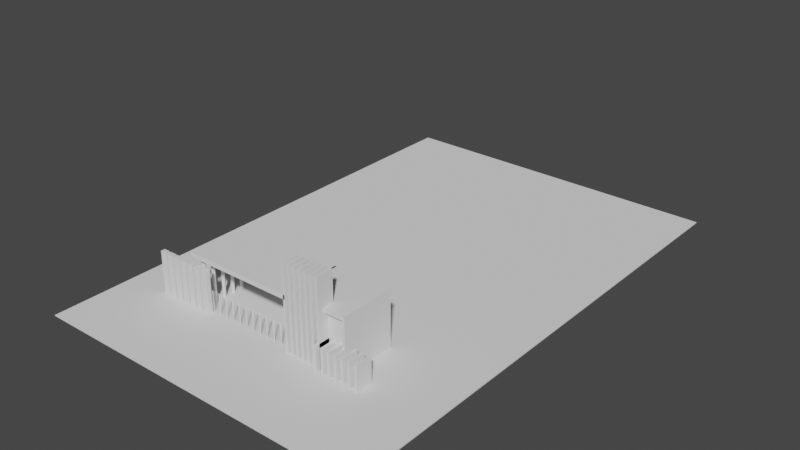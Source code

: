 # Source: 3DModelGapura.blend  (saved by Blender 2.93.21; exported with 4.5.12 LTS)
import bpy
from mathutils import Matrix  # noqa: F401  (used for matrix-valued properties, if any)

bpy.ops.wm.read_factory_settings(use_empty=True)
scene = bpy.context.scene
scene.name = 'Scene'

# ---- collections
col_collection = bpy.data.collections.new('Collection'); scene.collection.children.link(col_collection)

# ---- world
world_world = bpy.data.worlds.new('World'); scene.world = world_world
world_world.use_nodes = True; world_world.node_tree.nodes.clear()
_N = world_world.node_tree.nodes; _L = world_world.node_tree.links
n0 = _N.new('ShaderNodeOutputWorld'); n0.name = 'World Output'; n0.location = (300, 300)
n1 = _N.new('ShaderNodeBackground'); n1.name = 'Background'; n1.location = (10, 300)
n1.inputs[0].default_value = (0.05088, 0.05088, 0.05088, 1.0)
_L.new(n1.outputs[0], n0.inputs[0])
n0.is_active_output = True
world_world.color = (0.05088, 0.05088, 0.05088)
world_world.use_sun_shadow = False
world_world.sun_shadow_jitter_overblur = 0.0

# ---- meshes
me_plane_097 = bpy.data.meshes.new('plane.097')
me_plane_097.from_pydata([(0.0, 0.0, 0.0), (400.0, 0.0, 0.0), (400.0, 600.0, 0.0), (0.0, 600.0, 0.0), (0.0, 0.0, 1.0), (400.0, 0.0, 1.0), (400.0, 600.0, 1.0), (0.0, 600.0, 1.0)], [], [(0, 1, 2, 3), (4, 5, 6, 7), (0, 3, 7, 4), (1, 2, 6, 5), (0, 1, 5, 4), (2, 3, 7, 6)])
me_plane_097.use_remesh_fix_poles = True
me_plane_097.use_remesh_preserve_attributes = False
me_plane_097.update()
me_tiangsquarekiri_667 = bpy.data.meshes.new('tiangSquareKiri.667')
me_tiangsquarekiri_667.from_pydata([(0.0, 0.0, 0.0), (8.0, 0.0, 0.0), (8.0, 5.0, 0.0), (0.0, 5.0, 0.0), (0.0, 0.0, 50.0), (8.0, 0.0, 50.0), (8.0, 5.0, 50.0), (0.0, 5.0, 50.0), (10.0, 0.0, 0.0), (18.0, 0.0, 0.0), (18.0, 5.0, 0.0), (10.0, 5.0, 0.0), (10.0, 0.0, 50.0), (18.0, 0.0, 50.0), (18.0, 5.0, 50.0), (10.0, 5.0, 50.0), (20.0, 0.0, 0.0), (28.0, 0.0, 0.0), (28.0, 5.0, 0.0), (20.0, 5.0, 0.0), (20.0, 0.0, 50.0), (28.0, 0.0, 50.0), (28.0, 5.0, 50.0), (20.0, 5.0, 50.0), (30.0, 0.0, 0.0), (38.0, 0.0, 0.0), (38.0, 5.0, 0.0), (30.0, 5.0, 0.0), (30.0, 0.0, 50.0), (38.0, 0.0, 50.0), (38.0, 5.0, 50.0), (30.0, 5.0, 50.0), (40.0, 0.0, 0.0), (48.0, 0.0, 0.0), (48.0, 5.0, 0.0), (40.0, 5.0, 0.0), (40.0, 0.0, 50.0), (48.0, 0.0, 50.0), (48.0, 5.0, 50.0), (40.0, 5.0, 50.0), (50.0, 0.0, 0.0), (58.0, 0.0, 0.0), (58.0, 5.0, 0.0), (50.0, 5.0, 0.0), (50.0, 0.0, 50.0), (58.0, 0.0, 50.0), (58.0, 5.0, 50.0), (50.0, 5.0, 50.0), (60.0, 0.0, 0.0), (68.0, 0.0, 0.0), (68.0, 5.0, 0.0), (60.0, 5.0, 0.0), (60.0, 0.0, 50.0), (68.0, 0.0, 50.0), (68.0, 5.0, 50.0), (60.0, 5.0, 50.0)], [], [(0, 1, 2, 3), (4, 5, 6, 7), (0, 3, 7, 4), (1, 2, 6, 5), (0, 1, 5, 4), (2, 3, 7, 6), (8, 9, 10, 11), (12, 13, 14, 15), (8, 11, 15, 12), (9, 10, 14, 13), (8, 9, 13, 12), (10, 11, 15, 14), (16, 17, 18, 19), (20, 21, 22, 23), (16, 19, 23, 20), (17, 18, 22, 21), (16, 17, 21, 20), (18, 19, 23, 22), (24, 25, 26, 27), (28, 29, 30, 31), (24, 27, 31, 28), (25, 26, 30, 29), (24, 25, 29, 28), (26, 27, 31, 30), (32, 33, 34, 35), (36, 37, 38, 39), (32, 35, 39, 36), (33, 34, 38, 37), (32, 33, 37, 36), (34, 35, 39, 38), (40, 41, 42, 43), (44, 45, 46, 47), (40, 43, 47, 44), (41, 42, 46, 45), (40, 41, 45, 44), (42, 43, 47, 46), (48, 49, 50, 51), (52, 53, 54, 55), (48, 51, 55, 52), (49, 50, 54, 53), (48, 49, 53, 52), (50, 51, 55, 54)])
me_tiangsquarekiri_667.use_remesh_fix_poles = True
me_tiangsquarekiri_667.use_remesh_preserve_attributes = False
me_tiangsquarekiri_667.update()
me_tiangcylinder_476 = bpy.data.meshes.new('tiangCylinder.476')
me_tiangcylinder_476.from_pydata([(2.0, 0.0, 0.0), (1.99, 0.196, 0.0), (1.962, 0.3902, 0.0), (1.914, 0.5806, 0.0), (1.848, 0.7654, 0.0), (1.764, 0.9428, 0.0), (1.663, 1.111, 0.0), (1.546, 1.269, 0.0), (1.414, 1.414, 0.0), (1.269, 1.546, 0.0), (1.111, 1.663, 0.0), (0.9428, 1.764, 0.0), (0.7654, 1.848, 0.0), (0.5806, 1.914, 0.0), (0.3902, 1.962, 0.0), (0.196, 1.99, 0.0), (1.225e-16, 2.0, 0.0), (-0.196, 1.99, 0.0), (-0.3902, 1.962, 0.0), (-0.5806, 1.914, 0.0), (-0.7654, 1.848, 0.0), (-0.9428, 1.764, 0.0), (-1.111, 1.663, 0.0), (-1.269, 1.546, 0.0), (-1.414, 1.414, 0.0), (-1.546, 1.269, 0.0), (-1.663, 1.111, 0.0), (-1.764, 0.9428, 0.0), (-1.848, 0.7654, 0.0), (-1.914, 0.5806, 0.0), (-1.962, 0.3902, 0.0), (-1.99, 0.196, 0.0), (-2.0, 2.449e-16, 0.0), (-1.99, -0.196, 0.0), (-1.962, -0.3902, 0.0), (-1.914, -0.5806, 0.0), (-1.848, -0.7654, 0.0), (-1.764, -0.9428, 0.0), (-1.663, -1.111, 0.0), (-1.546, -1.269, 0.0), (-1.414, -1.414, 0.0), (-1.269, -1.546, 0.0), (-1.111, -1.663, 0.0), (-0.9428, -1.764, 0.0), (-0.7654, -1.848, 0.0), (-0.5806, -1.914, 0.0), (-0.3902, -1.962, 0.0), (-0.196, -1.99, 0.0), (-3.674e-16, -2.0, 0.0), (0.196, -1.99, 0.0), (0.3902, -1.962, 0.0), (0.5806, -1.914, 0.0), (0.7654, -1.848, 0.0), (0.9428, -1.764, 0.0), (1.111, -1.663, 0.0), (1.269, -1.546, 0.0), (1.414, -1.414, 0.0), (1.546, -1.269, 0.0), (1.663, -1.111, 0.0), (1.764, -0.9428, 0.0), (1.848, -0.7654, 0.0), (1.914, -0.5806, 0.0), (1.962, -0.3902, 0.0), (1.99, -0.196, 0.0), (2.0, 0.0, 60.0), (1.99, 0.196, 60.0), (1.962, 0.3902, 60.0), (1.914, 0.5806, 60.0), (1.848, 0.7654, 60.0), (1.764, 0.9428, 60.0), (1.663, 1.111, 60.0), (1.546, 1.269, 60.0), (1.414, 1.414, 60.0), (1.269, 1.546, 60.0), (1.111, 1.663, 60.0), (0.9428, 1.764, 60.0), (0.7654, 1.848, 60.0), (0.5806, 1.914, 60.0), (0.3902, 1.962, 60.0), (0.196, 1.99, 60.0), (1.225e-16, 2.0, 60.0), (-0.196, 1.99, 60.0), (-0.3902, 1.962, 60.0), (-0.5806, 1.914, 60.0), (-0.7654, 1.848, 60.0), (-0.9428, 1.764, 60.0), (-1.111, 1.663, 60.0), (-1.269, 1.546, 60.0), (-1.414, 1.414, 60.0), (-1.546, 1.269, 60.0), (-1.663, 1.111, 60.0), (-1.764, 0.9428, 60.0), (-1.848, 0.7654, 60.0), (-1.914, 0.5806, 60.0), (-1.962, 0.3902, 60.0), (-1.99, 0.196, 60.0), (-2.0, 2.449e-16, 60.0), (-1.99, -0.196, 60.0), (-1.962, -0.3902, 60.0), (-1.914, -0.5806, 60.0), (-1.848, -0.7654, 60.0), (-1.764, -0.9428, 60.0), (-1.663, -1.111, 60.0), (-1.546, -1.269, 60.0), (-1.414, -1.414, 60.0), (-1.269, -1.546, 60.0), (-1.111, -1.663, 60.0), (-0.9428, -1.764, 60.0), (-0.7654, -1.848, 60.0), (-0.5806, -1.914, 60.0), (-0.3902, -1.962, 60.0), (-0.196, -1.99, 60.0), (-3.674e-16, -2.0, 60.0), (0.196, -1.99, 60.0), (0.3902, -1.962, 60.0), (0.5806, -1.914, 60.0), (0.7654, -1.848, 60.0), (0.9428, -1.764, 60.0), (1.111, -1.663, 60.0), (1.269, -1.546, 60.0), (1.414, -1.414, 60.0), (1.546, -1.269, 60.0), (1.663, -1.111, 60.0), (1.764, -0.9428, 60.0), (1.848, -0.7654, 60.0), (1.914, -0.5806, 60.0), (1.962, -0.3902, 60.0), (1.99, -0.196, 60.0), (2.0, 12.0, 0.0), (1.99, 12.2, 0.0), (1.962, 12.39, 0.0), (1.914, 12.58, 0.0), (1.848, 12.77, 0.0), (1.764, 12.94, 0.0), (1.663, 13.11, 0.0), (1.546, 13.27, 0.0), (1.414, 13.41, 0.0), (1.269, 13.55, 0.0), (1.111, 13.66, 0.0), (0.9428, 13.76, 0.0), (0.7654, 13.85, 0.0), (0.5806, 13.91, 0.0), (0.3902, 13.96, 0.0), (0.196, 13.99, 0.0), (1.225e-16, 14.0, 0.0), (-0.196, 13.99, 0.0), (-0.3902, 13.96, 0.0), (-0.5806, 13.91, 0.0), (-0.7654, 13.85, 0.0), (-0.9428, 13.76, 0.0), (-1.111, 13.66, 0.0), (-1.269, 13.55, 0.0), (-1.414, 13.41, 0.0), (-1.546, 13.27, 0.0), (-1.663, 13.11, 0.0), (-1.764, 12.94, 0.0), (-1.848, 12.77, 0.0), (-1.914, 12.58, 0.0), (-1.962, 12.39, 0.0), (-1.99, 12.2, 0.0), (-2.0, 12.0, 0.0), (-1.99, 11.8, 0.0), (-1.962, 11.61, 0.0), (-1.914, 11.42, 0.0), (-1.848, 11.23, 0.0), (-1.764, 11.06, 0.0), (-1.663, 10.89, 0.0), (-1.546, 10.73, 0.0), (-1.414, 10.59, 0.0), (-1.269, 10.45, 0.0), (-1.111, 10.34, 0.0), (-0.9428, 10.24, 0.0), (-0.7654, 10.15, 0.0), (-0.5806, 10.09, 0.0), (-0.3902, 10.04, 0.0), (-0.196, 10.01, 0.0), (-3.674e-16, 10.0, 0.0), (0.196, 10.01, 0.0), (0.3902, 10.04, 0.0), (0.5806, 10.09, 0.0), (0.7654, 10.15, 0.0), (0.9428, 10.24, 0.0), (1.111, 10.34, 0.0), (1.269, 10.45, 0.0), (1.414, 10.59, 0.0), (1.546, 10.73, 0.0), (1.663, 10.89, 0.0), (1.764, 11.06, 0.0), (1.848, 11.23, 0.0), (1.914, 11.42, 0.0), (1.962, 11.61, 0.0), (1.99, 11.8, 0.0), (2.0, 12.0, 60.0), (1.99, 12.2, 60.0), (1.962, 12.39, 60.0), (1.914, 12.58, 60.0), (1.848, 12.77, 60.0), (1.764, 12.94, 60.0), (1.663, 13.11, 60.0), (1.546, 13.27, 60.0), (1.414, 13.41, 60.0), (1.269, 13.55, 60.0), (1.111, 13.66, 60.0), (0.9428, 13.76, 60.0), (0.7654, 13.85, 60.0), (0.5806, 13.91, 60.0), (0.3902, 13.96, 60.0), (0.196, 13.99, 60.0), (1.225e-16, 14.0, 60.0), (-0.196, 13.99, 60.0), (-0.3902, 13.96, 60.0), (-0.5806, 13.91, 60.0), (-0.7654, 13.85, 60.0), (-0.9428, 13.76, 60.0), (-1.111, 13.66, 60.0), (-1.269, 13.55, 60.0), (-1.414, 13.41, 60.0), (-1.546, 13.27, 60.0), (-1.663, 13.11, 60.0), (-1.764, 12.94, 60.0), (-1.848, 12.77, 60.0), (-1.914, 12.58, 60.0), (-1.962, 12.39, 60.0), (-1.99, 12.2, 60.0), (-2.0, 12.0, 60.0), (-1.99, 11.8, 60.0), (-1.962, 11.61, 60.0), (-1.914, 11.42, 60.0), (-1.848, 11.23, 60.0), (-1.764, 11.06, 60.0), (-1.663, 10.89, 60.0), (-1.546, 10.73, 60.0), (-1.414, 10.59, 60.0), (-1.269, 10.45, 60.0), (-1.111, 10.34, 60.0), (-0.9428, 10.24, 60.0), (-0.7654, 10.15, 60.0), (-0.5806, 10.09, 60.0), (-0.3902, 10.04, 60.0), (-0.196, 10.01, 60.0), (-3.674e-16, 10.0, 60.0), (0.196, 10.01, 60.0), (0.3902, 10.04, 60.0), (0.5806, 10.09, 60.0), (0.7654, 10.15, 60.0), (0.9428, 10.24, 60.0), (1.111, 10.34, 60.0), (1.269, 10.45, 60.0), (1.414, 10.59, 60.0), (1.546, 10.73, 60.0), (1.663, 10.89, 60.0), (1.764, 11.06, 60.0), (1.848, 11.23, 60.0), (1.914, 11.42, 60.0), (1.962, 11.61, 60.0), (1.99, 11.8, 60.0), (2.0, 24.0, 0.0), (1.99, 24.2, 0.0), (1.962, 24.39, 0.0), (1.914, 24.58, 0.0), (1.848, 24.77, 0.0), (1.764, 24.94, 0.0), (1.663, 25.11, 0.0), (1.546, 25.27, 0.0), (1.414, 25.41, 0.0), (1.269, 25.55, 0.0), (1.111, 25.66, 0.0), (0.9428, 25.76, 0.0), (0.7654, 25.85, 0.0), (0.5806, 25.91, 0.0), (0.3902, 25.96, 0.0), (0.196, 25.99, 0.0), (1.225e-16, 26.0, 0.0), (-0.196, 25.99, 0.0), (-0.3902, 25.96, 0.0), (-0.5806, 25.91, 0.0), (-0.7654, 25.85, 0.0), (-0.9428, 25.76, 0.0), (-1.111, 25.66, 0.0), (-1.269, 25.55, 0.0), (-1.414, 25.41, 0.0), (-1.546, 25.27, 0.0), (-1.663, 25.11, 0.0), (-1.764, 24.94, 0.0), (-1.848, 24.77, 0.0), (-1.914, 24.58, 0.0), (-1.962, 24.39, 0.0), (-1.99, 24.2, 0.0), (-2.0, 24.0, 0.0), (-1.99, 23.8, 0.0), (-1.962, 23.61, 0.0), (-1.914, 23.42, 0.0), (-1.848, 23.23, 0.0), (-1.764, 23.06, 0.0), (-1.663, 22.89, 0.0), (-1.546, 22.73, 0.0), (-1.414, 22.59, 0.0), (-1.269, 22.45, 0.0), (-1.111, 22.34, 0.0), (-0.9428, 22.24, 0.0), (-0.7654, 22.15, 0.0), (-0.5806, 22.09, 0.0), (-0.3902, 22.04, 0.0), (-0.196, 22.01, 0.0), (-3.674e-16, 22.0, 0.0), (0.196, 22.01, 0.0), (0.3902, 22.04, 0.0), (0.5806, 22.09, 0.0), (0.7654, 22.15, 0.0), (0.9428, 22.24, 0.0), (1.111, 22.34, 0.0), (1.269, 22.45, 0.0), (1.414, 22.59, 0.0), (1.546, 22.73, 0.0), (1.663, 22.89, 0.0), (1.764, 23.06, 0.0), (1.848, 23.23, 0.0), (1.914, 23.42, 0.0), (1.962, 23.61, 0.0), (1.99, 23.8, 0.0), (2.0, 24.0, 60.0), (1.99, 24.2, 60.0), (1.962, 24.39, 60.0), (1.914, 24.58, 60.0), (1.848, 24.77, 60.0), (1.764, 24.94, 60.0), (1.663, 25.11, 60.0), (1.546, 25.27, 60.0), (1.414, 25.41, 60.0), (1.269, 25.55, 60.0), (1.111, 25.66, 60.0), (0.9428, 25.76, 60.0), (0.7654, 25.85, 60.0), (0.5806, 25.91, 60.0), (0.3902, 25.96, 60.0), (0.196, 25.99, 60.0), (1.225e-16, 26.0, 60.0), (-0.196, 25.99, 60.0), (-0.3902, 25.96, 60.0), (-0.5806, 25.91, 60.0), (-0.7654, 25.85, 60.0), (-0.9428, 25.76, 60.0), (-1.111, 25.66, 60.0), (-1.269, 25.55, 60.0), (-1.414, 25.41, 60.0), (-1.546, 25.27, 60.0), (-1.663, 25.11, 60.0), (-1.764, 24.94, 60.0), (-1.848, 24.77, 60.0), (-1.914, 24.58, 60.0), (-1.962, 24.39, 60.0), (-1.99, 24.2, 60.0), (-2.0, 24.0, 60.0), (-1.99, 23.8, 60.0), (-1.962, 23.61, 60.0), (-1.914, 23.42, 60.0), (-1.848, 23.23, 60.0), (-1.764, 23.06, 60.0), (-1.663, 22.89, 60.0), (-1.546, 22.73, 60.0), (-1.414, 22.59, 60.0), (-1.269, 22.45, 60.0), (-1.111, 22.34, 60.0), (-0.9428, 22.24, 60.0), (-0.7654, 22.15, 60.0), (-0.5806, 22.09, 60.0), (-0.3902, 22.04, 60.0), (-0.196, 22.01, 60.0), (-3.674e-16, 22.0, 60.0), (0.196, 22.01, 60.0), (0.3902, 22.04, 60.0), (0.5806, 22.09, 60.0), (0.7654, 22.15, 60.0), (0.9428, 22.24, 60.0), (1.111, 22.34, 60.0), (1.269, 22.45, 60.0), (1.414, 22.59, 60.0), (1.546, 22.73, 60.0), (1.663, 22.89, 60.0), (1.764, 23.06, 60.0), (1.848, 23.23, 60.0), (1.914, 23.42, 60.0), (1.962, 23.61, 60.0), (1.99, 23.8, 60.0), (2.0, 36.0, 0.0), (1.99, 36.2, 0.0), (1.962, 36.39, 0.0), (1.914, 36.58, 0.0), (1.848, 36.77, 0.0), (1.764, 36.94, 0.0), (1.663, 37.11, 0.0), (1.546, 37.27, 0.0), (1.414, 37.41, 0.0), (1.269, 37.55, 0.0), (1.111, 37.66, 0.0), (0.9428, 37.76, 0.0), (0.7654, 37.85, 0.0), (0.5806, 37.91, 0.0), (0.3902, 37.96, 0.0), (0.196, 37.99, 0.0), (1.225e-16, 38.0, 0.0), (-0.196, 37.99, 0.0), (-0.3902, 37.96, 0.0), (-0.5806, 37.91, 0.0), (-0.7654, 37.85, 0.0), (-0.9428, 37.76, 0.0), (-1.111, 37.66, 0.0), (-1.269, 37.55, 0.0), (-1.414, 37.41, 0.0), (-1.546, 37.27, 0.0), (-1.663, 37.11, 0.0), (-1.764, 36.94, 0.0), (-1.848, 36.77, 0.0), (-1.914, 36.58, 0.0), (-1.962, 36.39, 0.0), (-1.99, 36.2, 0.0), (-2.0, 36.0, 0.0), (-1.99, 35.8, 0.0), (-1.962, 35.61, 0.0), (-1.914, 35.42, 0.0), (-1.848, 35.23, 0.0), (-1.764, 35.06, 0.0), (-1.663, 34.89, 0.0), (-1.546, 34.73, 0.0), (-1.414, 34.59, 0.0), (-1.269, 34.45, 0.0), (-1.111, 34.34, 0.0), (-0.9428, 34.24, 0.0), (-0.7654, 34.15, 0.0), (-0.5806, 34.09, 0.0), (-0.3902, 34.04, 0.0), (-0.196, 34.01, 0.0), (-3.674e-16, 34.0, 0.0), (0.196, 34.01, 0.0), (0.3902, 34.04, 0.0), (0.5806, 34.09, 0.0), (0.7654, 34.15, 0.0), (0.9428, 34.24, 0.0), (1.111, 34.34, 0.0), (1.269, 34.45, 0.0), (1.414, 34.59, 0.0), (1.546, 34.73, 0.0), (1.663, 34.89, 0.0), (1.764, 35.06, 0.0), (1.848, 35.23, 0.0), (1.914, 35.42, 0.0), (1.962, 35.61, 0.0), (1.99, 35.8, 0.0), (2.0, 36.0, 60.0), (1.99, 36.2, 60.0), (1.962, 36.39, 60.0), (1.914, 36.58, 60.0), (1.848, 36.77, 60.0), (1.764, 36.94, 60.0), (1.663, 37.11, 60.0), (1.546, 37.27, 60.0), (1.414, 37.41, 60.0), (1.269, 37.55, 60.0), (1.111, 37.66, 60.0), (0.9428, 37.76, 60.0), (0.7654, 37.85, 60.0), (0.5806, 37.91, 60.0), (0.3902, 37.96, 60.0), (0.196, 37.99, 60.0), (1.225e-16, 38.0, 60.0), (-0.196, 37.99, 60.0), (-0.3902, 37.96, 60.0), (-0.5806, 37.91, 60.0), (-0.7654, 37.85, 60.0), (-0.9428, 37.76, 60.0), (-1.111, 37.66, 60.0), (-1.269, 37.55, 60.0), (-1.414, 37.41, 60.0), (-1.546, 37.27, 60.0), (-1.663, 37.11, 60.0), (-1.764, 36.94, 60.0), (-1.848, 36.77, 60.0), (-1.914, 36.58, 60.0), (-1.962, 36.39, 60.0), (-1.99, 36.2, 60.0), (-2.0, 36.0, 60.0), (-1.99, 35.8, 60.0), (-1.962, 35.61, 60.0), (-1.914, 35.42, 60.0), (-1.848, 35.23, 60.0), (-1.764, 35.06, 60.0), (-1.663, 34.89, 60.0), (-1.546, 34.73, 60.0), (-1.414, 34.59, 60.0), (-1.269, 34.45, 60.0), (-1.111, 34.34, 60.0), (-0.9428, 34.24, 60.0), (-0.7654, 34.15, 60.0), (-0.5806, 34.09, 60.0), (-0.3902, 34.04, 60.0), (-0.196, 34.01, 60.0), (-3.674e-16, 34.0, 60.0), (0.196, 34.01, 60.0), (0.3902, 34.04, 60.0), (0.5806, 34.09, 60.0), (0.7654, 34.15, 60.0), (0.9428, 34.24, 60.0), (1.111, 34.34, 60.0), (1.269, 34.45, 60.0), (1.414, 34.59, 60.0), (1.546, 34.73, 60.0), (1.663, 34.89, 60.0), (1.764, 35.06, 60.0), (1.848, 35.23, 60.0), (1.914, 35.42, 60.0), (1.962, 35.61, 60.0), (1.99, 35.8, 60.0), (2.0, 48.0, 0.0), (1.99, 48.2, 0.0), (1.962, 48.39, 0.0), (1.914, 48.58, 0.0), (1.848, 48.77, 0.0), (1.764, 48.94, 0.0), (1.663, 49.11, 0.0), (1.546, 49.27, 0.0), (1.414, 49.41, 0.0), (1.269, 49.55, 0.0), (1.111, 49.66, 0.0), (0.9428, 49.76, 0.0), (0.7654, 49.85, 0.0), (0.5806, 49.91, 0.0), (0.3902, 49.96, 0.0), (0.196, 49.99, 0.0), (1.225e-16, 50.0, 0.0), (-0.196, 49.99, 0.0), (-0.3902, 49.96, 0.0), (-0.5806, 49.91, 0.0), (-0.7654, 49.85, 0.0), (-0.9428, 49.76, 0.0), (-1.111, 49.66, 0.0), (-1.269, 49.55, 0.0), (-1.414, 49.41, 0.0), (-1.546, 49.27, 0.0), (-1.663, 49.11, 0.0), (-1.764, 48.94, 0.0), (-1.848, 48.77, 0.0), (-1.914, 48.58, 0.0), (-1.962, 48.39, 0.0), (-1.99, 48.2, 0.0), (-2.0, 48.0, 0.0), (-1.99, 47.8, 0.0), (-1.962, 47.61, 0.0), (-1.914, 47.42, 0.0), (-1.848, 47.23, 0.0), (-1.764, 47.06, 0.0), (-1.663, 46.89, 0.0), (-1.546, 46.73, 0.0), (-1.414, 46.59, 0.0), (-1.269, 46.45, 0.0), (-1.111, 46.34, 0.0), (-0.9428, 46.24, 0.0), (-0.7654, 46.15, 0.0), (-0.5806, 46.09, 0.0), (-0.3902, 46.04, 0.0), (-0.196, 46.01, 0.0), (-3.674e-16, 46.0, 0.0), (0.196, 46.01, 0.0), (0.3902, 46.04, 0.0), (0.5806, 46.09, 0.0), (0.7654, 46.15, 0.0), (0.9428, 46.24, 0.0), (1.111, 46.34, 0.0), (1.269, 46.45, 0.0), (1.414, 46.59, 0.0), (1.546, 46.73, 0.0), (1.663, 46.89, 0.0), (1.764, 47.06, 0.0), (1.848, 47.23, 0.0), (1.914, 47.42, 0.0), (1.962, 47.61, 0.0), (1.99, 47.8, 0.0), (2.0, 48.0, 60.0), (1.99, 48.2, 60.0), (1.962, 48.39, 60.0), (1.914, 48.58, 60.0), (1.848, 48.77, 60.0), (1.764, 48.94, 60.0), (1.663, 49.11, 60.0), (1.546, 49.27, 60.0), (1.414, 49.41, 60.0), (1.269, 49.55, 60.0), (1.111, 49.66, 60.0), (0.9428, 49.76, 60.0), (0.7654, 49.85, 60.0), (0.5806, 49.91, 60.0), (0.3902, 49.96, 60.0), (0.196, 49.99, 60.0), (1.225e-16, 50.0, 60.0), (-0.196, 49.99, 60.0), (-0.3902, 49.96, 60.0), (-0.5806, 49.91, 60.0), (-0.7654, 49.85, 60.0), (-0.9428, 49.76, 60.0), (-1.111, 49.66, 60.0), (-1.269, 49.55, 60.0), (-1.414, 49.41, 60.0), (-1.546, 49.27, 60.0), (-1.663, 49.11, 60.0), (-1.764, 48.94, 60.0), (-1.848, 48.77, 60.0), (-1.914, 48.58, 60.0), (-1.962, 48.39, 60.0), (-1.99, 48.2, 60.0), (-2.0, 48.0, 60.0), (-1.99, 47.8, 60.0), (-1.962, 47.61, 60.0), (-1.914, 47.42, 60.0), (-1.848, 47.23, 60.0), (-1.764, 47.06, 60.0), (-1.663, 46.89, 60.0), (-1.546, 46.73, 60.0), (-1.414, 46.59, 60.0), (-1.269, 46.45, 60.0), (-1.111, 46.34, 60.0), (-0.9428, 46.24, 60.0), (-0.7654, 46.15, 60.0), (-0.5806, 46.09, 60.0), (-0.3902, 46.04, 60.0), (-0.196, 46.01, 60.0), (-3.674e-16, 46.0, 60.0), (0.196, 46.01, 60.0), (0.3902, 46.04, 60.0), (0.5806, 46.09, 60.0), (0.7654, 46.15, 60.0), (0.9428, 46.24, 60.0), (1.111, 46.34, 60.0), (1.269, 46.45, 60.0), (1.414, 46.59, 60.0), (1.546, 46.73, 60.0), (1.663, 46.89, 60.0), (1.764, 47.06, 60.0), (1.848, 47.23, 60.0), (1.914, 47.42, 60.0), (1.962, 47.61, 60.0), (1.99, 47.8, 60.0)], [], [(0, 1, 64), (64, 65, 1), (1, 2, 65), (65, 66, 2), (2, 3, 66), (66, 67, 3), (3, 4, 67), (67, 68, 4), (4, 5, 68), (68, 69, 5), (5, 6, 69), (69, 70, 6), (6, 7, 70), (70, 71, 7), (7, 8, 71), (71, 72, 8), (8, 9, 72), (72, 73, 9), (9, 10, 73), (73, 74, 10), (10, 11, 74), (74, 75, 11), (11, 12, 75), (75, 76, 12), (12, 13, 76), (76, 77, 13), (13, 14, 77), (77, 78, 14), (14, 15, 78), (78, 79, 15), (15, 16, 79), (79, 80, 16), (16, 17, 80), (80, 81, 17), (17, 18, 81), (81, 82, 18), (18, 19, 82), (82, 83, 19), (19, 20, 83), (83, 84, 20), (20, 21, 84), (84, 85, 21), (21, 22, 85), (85, 86, 22), (22, 23, 86), (86, 87, 23), (23, 24, 87), (87, 88, 24), (24, 25, 88), (88, 89, 25), (25, 26, 89), (89, 90, 26), (26, 27, 90), (90, 91, 27), (27, 28, 91), (91, 92, 28), (28, 29, 92), (92, 93, 29), (29, 30, 93), (93, 94, 30), (30, 31, 94), (94, 95, 31), (31, 32, 95), (95, 96, 32), (32, 33, 96), (96, 97, 33), (33, 34, 97), (97, 98, 34), (34, 35, 98), (98, 99, 35), (35, 36, 99), (99, 100, 36), (36, 37, 100), (100, 101, 37), (37, 38, 101), (101, 102, 38), (38, 39, 102), (102, 103, 39), (39, 40, 103), (103, 104, 40), (40, 41, 104), (104, 105, 41), (41, 42, 105), (105, 106, 42), (42, 43, 106), (106, 107, 43), (43, 44, 107), (107, 108, 44), (44, 45, 108), (108, 109, 45), (45, 46, 109), (109, 110, 46), (46, 47, 110), (110, 111, 47), (47, 48, 111), (111, 112, 48), (48, 49, 112), (112, 113, 49), (49, 50, 113), (113, 114, 50), (50, 51, 114), (114, 115, 51), (51, 52, 115), (115, 116, 52), (52, 53, 116), (116, 117, 53), (53, 54, 117), (117, 118, 54), (54, 55, 118), (118, 119, 55), (55, 56, 119), (119, 120, 56), (56, 57, 120), (120, 121, 57), (57, 58, 121), (121, 122, 58), (58, 59, 122), (122, 123, 59), (59, 60, 123), (123, 124, 60), (60, 61, 124), (124, 125, 61), (61, 62, 125), (125, 126, 62), (62, 63, 126), (126, 127, 63), (63, 0, 127), (127, 64, 0), (0, 1, 2, 3, 4, 5, 6, 7, 8, 9, 10, 11, 12, 13, 14, 15, 16, 17, 18, 19, 20, 21, 22, 23, 24, 25, 26, 27, 28, 29, 30, 31, 32, 33, 34, 35, 36, 37, 38, 39, 40, 41, 42, 43, 44, 45, 46, 47, 48, 49, 50, 51, 52, 53, 54, 55, 56, 57, 58, 59, 60, 61, 62, 63), (64, 65, 66, 67, 68, 69, 70, 71, 72, 73, 74, 75, 76, 77, 78, 79, 80, 81, 82, 83, 84, 85, 86, 87, 88, 89, 90, 91, 92, 93, 94, 95, 96, 97, 98, 99, 100, 101, 102, 103, 104, 105, 106, 107, 108, 109, 110, 111, 112, 113, 114, 115, 116, 117, 118, 119, 120, 121, 122, 123, 124, 125, 126, 127), (128, 129, 192), (192, 193, 129), (129, 130, 193), (193, 194, 130), (130, 131, 194), (194, 195, 131), (131, 132, 195), (195, 196, 132), (132, 133, 196), (196, 197, 133), (133, 134, 197), (197, 198, 134), (134, 135, 198), (198, 199, 135), (135, 136, 199), (199, 200, 136), (136, 137, 200), (200, 201, 137), (137, 138, 201), (201, 202, 138), (138, 139, 202), (202, 203, 139), (139, 140, 203), (203, 204, 140), (140, 141, 204), (204, 205, 141), (141, 142, 205), (205, 206, 142), (142, 143, 206), (206, 207, 143), (143, 144, 207), (207, 208, 144), (144, 145, 208), (208, 209, 145), (145, 146, 209), (209, 210, 146), (146, 147, 210), (210, 211, 147), (147, 148, 211), (211, 212, 148), (148, 149, 212), (212, 213, 149), (149, 150, 213), (213, 214, 150), (150, 151, 214), (214, 215, 151), (151, 152, 215), (215, 216, 152), (152, 153, 216), (216, 217, 153), (153, 154, 217), (217, 218, 154), (154, 155, 218), (218, 219, 155), (155, 156, 219), (219, 220, 156), (156, 157, 220), (220, 221, 157), (157, 158, 221), (221, 222, 158), (158, 159, 222), (222, 223, 159), (159, 160, 223), (223, 224, 160), (160, 161, 224), (224, 225, 161), (161, 162, 225), (225, 226, 162), (162, 163, 226), (226, 227, 163), (163, 164, 227), (227, 228, 164), (164, 165, 228), (228, 229, 165), (165, 166, 229), (229, 230, 166), (166, 167, 230), (230, 231, 167), (167, 168, 231), (231, 232, 168), (168, 169, 232), (232, 233, 169), (169, 170, 233), (233, 234, 170), (170, 171, 234), (234, 235, 171), (171, 172, 235), (235, 236, 172), (172, 173, 236), (236, 237, 173), (173, 174, 237), (237, 238, 174), (174, 175, 238), (238, 239, 175), (175, 176, 239), (239, 240, 176), (176, 177, 240), (240, 241, 177), (177, 178, 241), (241, 242, 178), (178, 179, 242), (242, 243, 179), (179, 180, 243), (243, 244, 180), (180, 181, 244), (244, 245, 181), (181, 182, 245), (245, 246, 182), (182, 183, 246), (246, 247, 183), (183, 184, 247), (247, 248, 184), (184, 185, 248), (248, 249, 185), (185, 186, 249), (249, 250, 186), (186, 187, 250), (250, 251, 187), (187, 188, 251), (251, 252, 188), (188, 189, 252), (252, 253, 189), (189, 190, 253), (253, 254, 190), (190, 191, 254), (254, 255, 191), (191, 128, 255), (255, 192, 128), (128, 129, 130, 131, 132, 133, 134, 135, 136, 137, 138, 139, 140, 141, 142, 143, 144, 145, 146, 147, 148, 149, 150, 151, 152, 153, 154, 155, 156, 157, 158, 159, 160, 161, 162, 163, 164, 165, 166, 167, 168, 169, 170, 171, 172, 173, 174, 175, 176, 177, 178, 179, 180, 181, 182, 183, 184, 185, 186, 187, 188, 189, 190, 191), (192, 193, 194, 195, 196, 197, 198, 199, 200, 201, 202, 203, 204, 205, 206, 207, 208, 209, 210, 211, 212, 213, 214, 215, 216, 217, 218, 219, 220, 221, 222, 223, 224, 225, 226, 227, 228, 229, 230, 231, 232, 233, 234, 235, 236, 237, 238, 239, 240, 241, 242, 243, 244, 245, 246, 247, 248, 249, 250, 251, 252, 253, 254, 255), (256, 257, 320), (320, 321, 257), (257, 258, 321), (321, 322, 258), (258, 259, 322), (322, 323, 259), (259, 260, 323), (323, 324, 260), (260, 261, 324), (324, 325, 261), (261, 262, 325), (325, 326, 262), (262, 263, 326), (326, 327, 263), (263, 264, 327), (327, 328, 264), (264, 265, 328), (328, 329, 265), (265, 266, 329), (329, 330, 266), (266, 267, 330), (330, 331, 267), (267, 268, 331), (331, 332, 268), (268, 269, 332), (332, 333, 269), (269, 270, 333), (333, 334, 270), (270, 271, 334), (334, 335, 271), (271, 272, 335), (335, 336, 272), (272, 273, 336), (336, 337, 273), (273, 274, 337), (337, 338, 274), (274, 275, 338), (338, 339, 275), (275, 276, 339), (339, 340, 276), (276, 277, 340), (340, 341, 277), (277, 278, 341), (341, 342, 278), (278, 279, 342), (342, 343, 279), (279, 280, 343), (343, 344, 280), (280, 281, 344), (344, 345, 281), (281, 282, 345), (345, 346, 282), (282, 283, 346), (346, 347, 283), (283, 284, 347), (347, 348, 284), (284, 285, 348), (348, 349, 285), (285, 286, 349), (349, 350, 286), (286, 287, 350), (350, 351, 287), (287, 288, 351), (351, 352, 288), (288, 289, 352), (352, 353, 289), (289, 290, 353), (353, 354, 290), (290, 291, 354), (354, 355, 291), (291, 292, 355), (355, 356, 292), (292, 293, 356), (356, 357, 293), (293, 294, 357), (357, 358, 294), (294, 295, 358), (358, 359, 295), (295, 296, 359), (359, 360, 296), (296, 297, 360), (360, 361, 297), (297, 298, 361), (361, 362, 298), (298, 299, 362), (362, 363, 299), (299, 300, 363), (363, 364, 300), (300, 301, 364), (364, 365, 301), (301, 302, 365), (365, 366, 302), (302, 303, 366), (366, 367, 303), (303, 304, 367), (367, 368, 304), (304, 305, 368), (368, 369, 305), (305, 306, 369), (369, 370, 306), (306, 307, 370), (370, 371, 307), (307, 308, 371), (371, 372, 308), (308, 309, 372), (372, 373, 309), (309, 310, 373), (373, 374, 310), (310, 311, 374), (374, 375, 311), (311, 312, 375), (375, 376, 312), (312, 313, 376), (376, 377, 313), (313, 314, 377), (377, 378, 314), (314, 315, 378), (378, 379, 315), (315, 316, 379), (379, 380, 316), (316, 317, 380), (380, 381, 317), (317, 318, 381), (381, 382, 318), (318, 319, 382), (382, 383, 319), (319, 256, 383), (383, 320, 256), (256, 257, 258, 259, 260, 261, 262, 263, 264, 265, 266, 267, 268, 269, 270, 271, 272, 273, 274, 275, 276, 277, 278, 279, 280, 281, 282, 283, 284, 285, 286, 287, 288, 289, 290, 291, 292, 293, 294, 295, 296, 297, 298, 299, 300, 301, 302, 303, 304, 305, 306, 307, 308, 309, 310, 311, 312, 313, 314, 315, 316, 317, 318, 319), (320, 321, 322, 323, 324, 325, 326, 327, 328, 329, 330, 331, 332, 333, 334, 335, 336, 337, 338, 339, 340, 341, 342, 343, 344, 345, 346, 347, 348, 349, 350, 351, 352, 353, 354, 355, 356, 357, 358, 359, 360, 361, 362, 363, 364, 365, 366, 367, 368, 369, 370, 371, 372, 373, 374, 375, 376, 377, 378, 379, 380, 381, 382, 383), (384, 385, 448), (448, 449, 385), (385, 386, 449), (449, 450, 386), (386, 387, 450), (450, 451, 387), (387, 388, 451), (451, 452, 388), (388, 389, 452), (452, 453, 389), (389, 390, 453), (453, 454, 390), (390, 391, 454), (454, 455, 391), (391, 392, 455), (455, 456, 392), (392, 393, 456), (456, 457, 393), (393, 394, 457), (457, 458, 394), (394, 395, 458), (458, 459, 395), (395, 396, 459), (459, 460, 396), (396, 397, 460), (460, 461, 397), (397, 398, 461), (461, 462, 398), (398, 399, 462), (462, 463, 399), (399, 400, 463), (463, 464, 400), (400, 401, 464), (464, 465, 401), (401, 402, 465), (465, 466, 402), (402, 403, 466), (466, 467, 403), (403, 404, 467), (467, 468, 404), (404, 405, 468), (468, 469, 405), (405, 406, 469), (469, 470, 406), (406, 407, 470), (470, 471, 407), (407, 408, 471), (471, 472, 408), (408, 409, 472), (472, 473, 409), (409, 410, 473), (473, 474, 410), (410, 411, 474), (474, 475, 411), (411, 412, 475), (475, 476, 412), (412, 413, 476), (476, 477, 413), (413, 414, 477), (477, 478, 414), (414, 415, 478), (478, 479, 415), (415, 416, 479), (479, 480, 416), (416, 417, 480), (480, 481, 417), (417, 418, 481), (481, 482, 418), (418, 419, 482), (482, 483, 419), (419, 420, 483), (483, 484, 420), (420, 421, 484), (484, 485, 421), (421, 422, 485), (485, 486, 422), (422, 423, 486), (486, 487, 423), (423, 424, 487), (487, 488, 424), (424, 425, 488), (488, 489, 425), (425, 426, 489), (489, 490, 426), (426, 427, 490), (490, 491, 427), (427, 428, 491), (491, 492, 428), (428, 429, 492), (492, 493, 429), (429, 430, 493), (493, 494, 430), (430, 431, 494), (494, 495, 431), (431, 432, 495), (495, 496, 432), (432, 433, 496), (496, 497, 433), (433, 434, 497), (497, 498, 434), (434, 435, 498), (498, 499, 435), (435, 436, 499), (499, 500, 436), (436, 437, 500), (500, 501, 437), (437, 438, 501), (501, 502, 438), (438, 439, 502), (502, 503, 439), (439, 440, 503), (503, 504, 440), (440, 441, 504), (504, 505, 441), (441, 442, 505), (505, 506, 442), (442, 443, 506), (506, 507, 443), (443, 444, 507), (507, 508, 444), (444, 445, 508), (508, 509, 445), (445, 446, 509), (509, 510, 446), (446, 447, 510), (510, 511, 447), (447, 384, 511), (511, 448, 384), (384, 385, 386, 387, 388, 389, 390, 391, 392, 393, 394, 395, 396, 397, 398, 399, 400, 401, 402, 403, 404, 405, 406, 407, 408, 409, 410, 411, 412, 413, 414, 415, 416, 417, 418, 419, 420, 421, 422, 423, 424, 425, 426, 427, 428, 429, 430, 431, 432, 433, 434, 435, 436, 437, 438, 439, 440, 441, 442, 443, 444, 445, 446, 447), (448, 449, 450, 451, 452, 453, 454, 455, 456, 457, 458, 459, 460, 461, 462, 463, 464, 465, 466, 467, 468, 469, 470, 471, 472, 473, 474, 475, 476, 477, 478, 479, 480, 481, 482, 483, 484, 485, 486, 487, 488, 489, 490, 491, 492, 493, 494, 495, 496, 497, 498, 499, 500, 501, 502, 503, 504, 505, 506, 507, 508, 509, 510, 511), (512, 513, 576), (576, 577, 513), (513, 514, 577), (577, 578, 514), (514, 515, 578), (578, 579, 515), (515, 516, 579), (579, 580, 516), (516, 517, 580), (580, 581, 517), (517, 518, 581), (581, 582, 518), (518, 519, 582), (582, 583, 519), (519, 520, 583), (583, 584, 520), (520, 521, 584), (584, 585, 521), (521, 522, 585), (585, 586, 522), (522, 523, 586), (586, 587, 523), (523, 524, 587), (587, 588, 524), (524, 525, 588), (588, 589, 525), (525, 526, 589), (589, 590, 526), (526, 527, 590), (590, 591, 527), (527, 528, 591), (591, 592, 528), (528, 529, 592), (592, 593, 529), (529, 530, 593), (593, 594, 530), (530, 531, 594), (594, 595, 531), (531, 532, 595), (595, 596, 532), (532, 533, 596), (596, 597, 533), (533, 534, 597), (597, 598, 534), (534, 535, 598), (598, 599, 535), (535, 536, 599), (599, 600, 536), (536, 537, 600), (600, 601, 537), (537, 538, 601), (601, 602, 538), (538, 539, 602), (602, 603, 539), (539, 540, 603), (603, 604, 540), (540, 541, 604), (604, 605, 541), (541, 542, 605), (605, 606, 542), (542, 543, 606), (606, 607, 543), (543, 544, 607), (607, 608, 544), (544, 545, 608), (608, 609, 545), (545, 546, 609), (609, 610, 546), (546, 547, 610), (610, 611, 547), (547, 548, 611), (611, 612, 548), (548, 549, 612), (612, 613, 549), (549, 550, 613), (613, 614, 550), (550, 551, 614), (614, 615, 551), (551, 552, 615), (615, 616, 552), (552, 553, 616), (616, 617, 553), (553, 554, 617), (617, 618, 554), (554, 555, 618), (618, 619, 555), (555, 556, 619), (619, 620, 556), (556, 557, 620), (620, 621, 557), (557, 558, 621), (621, 622, 558), (558, 559, 622), (622, 623, 559), (559, 560, 623), (623, 624, 560), (560, 561, 624), (624, 625, 561), (561, 562, 625), (625, 626, 562), (562, 563, 626), (626, 627, 563), (563, 564, 627), (627, 628, 564), (564, 565, 628), (628, 629, 565), (565, 566, 629), (629, 630, 566), (566, 567, 630), (630, 631, 567), (567, 568, 631), (631, 632, 568), (568, 569, 632), (632, 633, 569), (569, 570, 633), (633, 634, 570), (570, 571, 634), (634, 635, 571), (571, 572, 635), (635, 636, 572), (572, 573, 636), (636, 637, 573), (573, 574, 637), (637, 638, 574), (574, 575, 638), (638, 639, 575), (575, 512, 639), (639, 576, 512), (512, 513, 514, 515, 516, 517, 518, 519, 520, 521, 522, 523, 524, 525, 526, 527, 528, 529, 530, 531, 532, 533, 534, 535, 536, 537, 538, 539, 540, 541, 542, 543, 544, 545, 546, 547, 548, 549, 550, 551, 552, 553, 554, 555, 556, 557, 558, 559, 560, 561, 562, 563, 564, 565, 566, 567, 568, 569, 570, 571, 572, 573, 574, 575), (576, 577, 578, 579, 580, 581, 582, 583, 584, 585, 586, 587, 588, 589, 590, 591, 592, 593, 594, 595, 596, 597, 598, 599, 600, 601, 602, 603, 604, 605, 606, 607, 608, 609, 610, 611, 612, 613, 614, 615, 616, 617, 618, 619, 620, 621, 622, 623, 624, 625, 626, 627, 628, 629, 630, 631, 632, 633, 634, 635, 636, 637, 638, 639)])
me_tiangcylinder_476.use_remesh_fix_poles = True
me_tiangcylinder_476.use_remesh_preserve_attributes = False
me_tiangcylinder_476.update()
me_tiangsquarekanan_1550 = bpy.data.meshes.new('tiangSquareKanan.1550')
me_tiangsquarekanan_1550.from_pydata([(0.0, 0.0, 0.0), (3.0, 0.0, 0.0), (3.0, 20.0, 0.0), (0.0, 20.0, 0.0), (0.0, 0.0, 100.0), (3.0, 0.0, 100.0), (3.0, 20.0, 100.0), (0.0, 20.0, 100.0), (7.0, 0.0, 0.0), (10.0, 0.0, 0.0), (10.0, 20.0, 0.0), (7.0, 20.0, 0.0), (7.0, 0.0, 100.0), (10.0, 0.0, 100.0), (10.0, 20.0, 100.0), (7.0, 20.0, 100.0), (14.0, 0.0, 0.0), (17.0, 0.0, 0.0), (17.0, 20.0, 0.0), (14.0, 20.0, 0.0), (14.0, 0.0, 100.0), (17.0, 0.0, 100.0), (17.0, 20.0, 100.0), (14.0, 20.0, 100.0), (21.0, 0.0, 0.0), (24.0, 0.0, 0.0), (24.0, 20.0, 0.0), (21.0, 20.0, 0.0), (21.0, 0.0, 100.0), (24.0, 0.0, 100.0), (24.0, 20.0, 100.0), (21.0, 20.0, 100.0), (28.0, 0.0, 0.0), (31.0, 0.0, 0.0), (31.0, 20.0, 0.0), (28.0, 20.0, 0.0), (28.0, 0.0, 100.0), (31.0, 0.0, 100.0), (31.0, 20.0, 100.0), (28.0, 20.0, 100.0), (35.0, 0.0, 0.0), (38.0, 0.0, 0.0), (38.0, 20.0, 0.0), (35.0, 20.0, 0.0), (35.0, 0.0, 100.0), (38.0, 0.0, 100.0), (38.0, 20.0, 100.0), (35.0, 20.0, 100.0), (42.0, 0.0, 0.0), (45.0, 0.0, 0.0), (45.0, 20.0, 0.0), (42.0, 20.0, 0.0), (42.0, 0.0, 100.0), (45.0, 0.0, 100.0), (45.0, 20.0, 100.0), (42.0, 20.0, 100.0)], [], [(0, 1, 2, 3), (4, 5, 6, 7), (0, 3, 7, 4), (1, 2, 6, 5), (0, 1, 5, 4), (2, 3, 7, 6), (8, 9, 10, 11), (12, 13, 14, 15), (8, 11, 15, 12), (9, 10, 14, 13), (8, 9, 13, 12), (10, 11, 15, 14), (16, 17, 18, 19), (20, 21, 22, 23), (16, 19, 23, 20), (17, 18, 22, 21), (16, 17, 21, 20), (18, 19, 23, 22), (24, 25, 26, 27), (28, 29, 30, 31), (24, 27, 31, 28), (25, 26, 30, 29), (24, 25, 29, 28), (26, 27, 31, 30), (32, 33, 34, 35), (36, 37, 38, 39), (32, 35, 39, 36), (33, 34, 38, 37), (32, 33, 37, 36), (34, 35, 39, 38), (40, 41, 42, 43), (44, 45, 46, 47), (40, 43, 47, 44), (41, 42, 46, 45), (40, 41, 45, 44), (42, 43, 47, 46), (48, 49, 50, 51), (52, 53, 54, 55), (48, 51, 55, 52), (49, 50, 54, 53), (48, 49, 53, 52), (50, 51, 55, 54)])
me_tiangsquarekanan_1550.use_remesh_fix_poles = True
me_tiangsquarekanan_1550.use_remesh_preserve_attributes = False
me_tiangsquarekanan_1550.update()
me_tiangsquarekanan_1557 = bpy.data.meshes.new('tiangSquareKanan.1557')
me_tiangsquarekanan_1557.from_pydata([(0.0, 0.0, 0.0), (3.0, 0.0, 0.0), (3.0, 20.0, 0.0), (0.0, 20.0, 0.0), (0.0, 0.0, 30.0), (3.0, 0.0, 30.0), (3.0, 20.0, 30.0), (0.0, 20.0, 30.0), (8.3, 0.0, 0.0), (11.3, 0.0, 0.0), (11.3, 20.0, 0.0), (8.3, 20.0, 0.0), (8.3, 0.0, 30.0), (11.3, 0.0, 30.0), (11.3, 20.0, 30.0), (8.3, 20.0, 30.0), (16.6, 0.0, 0.0), (19.6, 0.0, 0.0), (19.6, 20.0, 0.0), (16.6, 20.0, 0.0), (16.6, 0.0, 30.0), (19.6, 0.0, 30.0), (19.6, 20.0, 30.0), (16.6, 20.0, 30.0), (24.9, 0.0, 0.0), (27.9, 0.0, 0.0), (27.9, 20.0, 0.0), (24.9, 20.0, 0.0), (24.9, 0.0, 30.0), (27.9, 0.0, 30.0), (27.9, 20.0, 30.0), (24.9, 20.0, 30.0), (33.2, 0.0, 0.0), (36.2, 0.0, 0.0), (36.2, 20.0, 0.0), (33.2, 20.0, 0.0), (33.2, 0.0, 30.0), (36.2, 0.0, 30.0), (36.2, 20.0, 30.0), (33.2, 20.0, 30.0), (41.5, 0.0, 0.0), (44.5, 0.0, 0.0), (44.5, 20.0, 0.0), (41.5, 20.0, 0.0), (41.5, 0.0, 30.0), (44.5, 0.0, 30.0), (44.5, 20.0, 30.0), (41.5, 20.0, 30.0), (49.8, 0.0, 0.0), (52.8, 0.0, 0.0), (52.8, 20.0, 0.0), (49.8, 20.0, 0.0), (49.8, 0.0, 30.0), (52.8, 0.0, 30.0), (52.8, 20.0, 30.0), (49.8, 20.0, 30.0)], [], [(0, 1, 2, 3), (4, 5, 6, 7), (0, 3, 7, 4), (1, 2, 6, 5), (0, 1, 5, 4), (2, 3, 7, 6), (8, 9, 10, 11), (12, 13, 14, 15), (8, 11, 15, 12), (9, 10, 14, 13), (8, 9, 13, 12), (10, 11, 15, 14), (16, 17, 18, 19), (20, 21, 22, 23), (16, 19, 23, 20), (17, 18, 22, 21), (16, 17, 21, 20), (18, 19, 23, 22), (24, 25, 26, 27), (28, 29, 30, 31), (24, 27, 31, 28), (25, 26, 30, 29), (24, 25, 29, 28), (26, 27, 31, 30), (32, 33, 34, 35), (36, 37, 38, 39), (32, 35, 39, 36), (33, 34, 38, 37), (32, 33, 37, 36), (34, 35, 39, 38), (40, 41, 42, 43), (44, 45, 46, 47), (40, 43, 47, 44), (41, 42, 46, 45), (40, 41, 45, 44), (42, 43, 47, 46), (48, 49, 50, 51), (52, 53, 54, 55), (48, 51, 55, 52), (49, 50, 54, 53), (48, 49, 53, 52), (50, 51, 55, 54)])
me_tiangsquarekanan_1557.use_remesh_fix_poles = True
me_tiangsquarekanan_1557.use_remesh_preserve_attributes = False
me_tiangsquarekanan_1557.update()
me_ruangan_382 = bpy.data.meshes.new('ruangan.382')
me_ruangan_382.from_pydata([(0.0, 0.0, 0.0), (68.0, 0.0, 0.0), (68.0, 8.0, 0.0), (0.0, 8.0, 0.0), (0.0, 0.0, 60.0), (68.0, 0.0, 60.0), (68.0, 8.0, 60.0), (0.0, 8.0, 60.0), (0.0, 50.0, 0.0), (68.0, 50.0, 0.0), (68.0, 58.0, 0.0), (0.0, 58.0, 0.0), (0.0, 50.0, 60.0), (68.0, 50.0, 60.0), (68.0, 58.0, 60.0), (0.0, 58.0, 60.0), (67.0, -5.8, 0.0), (70.0, -5.8, 0.0), (70.0, 58.0, 0.0), (67.0, 58.0, 0.0), (67.0, -5.8, 60.0), (70.0, -5.8, 60.0), (70.0, 58.0, 60.0), (67.0, 58.0, 60.0), (0.0, 0.0, 0.0), (8.0, 0.0, 0.0), (8.0, 27.8, 0.0), (0.0, 27.8, 0.0), (0.0, 0.0, 60.0), (8.0, 0.0, 60.0), (8.0, 27.8, 60.0), (0.0, 27.8, 60.0)], [], [(0, 1, 2, 3), (4, 5, 6, 7), (0, 3, 7, 4), (1, 2, 6, 5), (0, 1, 5, 4), (2, 3, 7, 6), (8, 9, 10, 11), (12, 13, 14, 15), (8, 11, 15, 12), (9, 10, 14, 13), (8, 9, 13, 12), (10, 11, 15, 14), (16, 17, 18, 19), (20, 21, 22, 23), (16, 19, 23, 20), (17, 18, 22, 21), (16, 17, 21, 20), (18, 19, 23, 22), (24, 25, 26, 27), (28, 29, 30, 31), (24, 27, 31, 28), (25, 26, 30, 29), (24, 25, 29, 28), (26, 27, 31, 30)])
me_ruangan_382.use_remesh_fix_poles = True
me_ruangan_382.use_remesh_preserve_attributes = False
me_ruangan_382.update()
me_planeatap_097 = bpy.data.meshes.new('planeAtap.097')
me_planeatap_097.from_pydata([(0.0, 0.0, 0.0), (130.0, 0.0, 0.0), (130.0, 71.0, 0.0), (0.0, 71.0, 0.0), (0.0, 0.0, 5.0), (130.0, 0.0, 5.0), (130.0, 71.0, 5.0), (0.0, 71.0, 5.0), (128.0, 7.2, 0.0), (198.0, 7.2, 0.0), (198.0, 72.2, 0.0), (128.0, 72.2, 0.0), (128.0, 7.2, 5.0), (198.0, 7.2, 5.0), (198.0, 72.2, 5.0), (128.0, 72.2, 5.0)], [], [(0, 1, 2, 3), (4, 5, 6, 7), (0, 3, 7, 4), (1, 2, 6, 5), (0, 1, 5, 4), (2, 3, 7, 6), (8, 9, 10, 11), (12, 13, 14, 15), (8, 11, 15, 12), (9, 10, 14, 13), (8, 9, 13, 12), (10, 11, 15, 14)])
me_planeatap_097.use_remesh_fix_poles = True
me_planeatap_097.use_remesh_preserve_attributes = False
me_planeatap_097.update()
me_plane_108 = bpy.data.meshes.new('Plane.108')
me_plane_108.from_pydata([(-12.5, -12.5, 0.0), (12.5, -12.5, 0.0), (-12.5, 12.5, 0.0), (12.5, 12.5, 0.0), (-12.5, 10.23, 0.0), (-12.5, 7.955, 0.0), (-12.5, 5.682, 0.0), (-12.5, 3.409, 0.0), (-12.5, 1.136, 0.0), (-12.5, -1.136, 0.0), (-12.5, -3.409, 0.0), (-12.5, -5.682, 0.0), (-12.5, -7.955, 0.0), (-12.5, -10.23, 0.0), (-10.23, -12.5, 0.0), (-7.955, -12.5, 0.0), (-5.682, -12.5, 0.0), (-3.409, -12.5, 0.0), (-1.136, -12.5, 0.0), (1.136, -12.5, 0.0), (3.409, -12.5, 0.0), (5.682, -12.5, 0.0), (7.955, -12.5, 0.0), (10.23, -12.5, 0.0), (12.5, -10.23, 0.0), (12.5, -7.955, 0.0), (12.5, -5.682, 0.0), (12.5, -3.409, 0.0), (12.5, -1.136, 0.0), (12.5, 1.136, 0.0), (12.5, 3.409, 0.0), (12.5, 5.682, 0.0), (12.5, 7.955, 0.0), (12.5, 10.23, 0.0), (10.23, 12.5, 0.0), (7.955, 12.5, 0.0), (5.682, 12.5, 0.0), (3.409, 12.5, 0.0), (1.136, 12.5, 0.0), (-1.136, 12.5, 0.0), (-3.409, 12.5, 0.0), (-5.682, 12.5, 0.0), (-7.955, 12.5, 0.0), (-10.23, 12.5, 0.0), (-10.23, -10.23, 0.0), (-10.23, -7.955, 0.0), (-10.23, -5.682, 0.0), (-10.23, -3.409, 0.0), (-10.23, -1.136, 0.0), (-10.23, 1.136, 0.0), (-10.23, 3.409, 0.0), (-10.23, 5.682, 0.0), (-10.23, 7.955, 0.0), (-10.23, 10.23, 0.0), (-7.955, -10.23, 0.0), (-7.955, -7.955, 0.0), (-7.955, -5.682, 0.0), (-7.955, -3.409, 0.0), (-7.955, -1.136, 0.0), (-7.955, 1.136, 0.0), (-7.955, 3.409, 0.0), (-7.955, 5.682, 0.0), (-7.955, 7.955, 0.0), (-7.955, 10.23, 0.0), (-5.682, -10.23, 0.0), (-5.682, -7.955, 0.0), (-5.682, -5.682, 0.0), (-5.682, -3.409, 0.0), (-5.682, -1.136, 0.0), (-5.682, 1.136, 0.0), (-5.682, 3.409, 0.0), (-5.682, 5.682, 0.0), (-5.682, 7.955, 0.0), (-5.682, 10.23, 0.0), (-3.409, -10.23, 0.0), (-3.409, -7.955, 0.0), (-3.409, -5.682, 0.0), (-3.409, -3.409, 0.0), (-3.409, -1.136, 0.0), (-3.409, 1.136, 0.0), (-3.409, 3.409, 0.0), (-3.409, 5.682, 0.0), (-3.409, 7.955, 0.0), (-3.409, 10.23, 0.0), (-1.136, -10.23, 0.0), (-1.136, -7.955, 0.0), (-1.136, -5.682, 0.0), (-1.136, -3.409, 0.0), (-1.136, -1.136, 0.0), (-1.136, 1.136, 0.0), (-1.136, 3.409, 0.0), (-1.136, 5.682, 0.0), (-1.136, 7.955, 0.0), (-1.136, 10.23, 0.0), (1.136, -10.23, 0.0), (1.136, -7.955, 0.0), (1.136, -5.682, 0.0), (1.136, -3.409, 0.0), (1.136, -1.136, 0.0), (1.136, 1.136, 0.0), (1.136, 3.409, 0.0), (1.136, 5.682, 0.0), (1.136, 7.955, 0.0), (1.136, 10.23, 0.0), (3.409, -10.23, 0.0), (3.409, -7.955, 0.0), (3.409, -5.682, 0.0), (3.409, -3.409, 0.0), (3.409, -1.136, 0.0), (3.409, 1.136, 0.0), (3.409, 3.409, 0.0), (3.409, 5.682, 0.0), (3.409, 7.955, 0.0), (3.409, 10.23, 0.0), (5.682, -10.23, 0.0), (5.682, -7.955, 0.0), (5.682, -5.682, 0.0), (5.682, -3.409, 0.0), (5.682, -1.136, 0.0), (5.682, 1.136, 0.0), (5.682, 3.409, 0.0), (5.682, 5.682, 0.0), (5.682, 7.955, 0.0), (5.682, 10.23, 0.0), (7.955, -10.23, 0.0), (7.955, -7.955, 0.0), (7.955, -5.682, 0.0), (7.955, -3.409, 0.0), (7.955, -1.136, 0.0), (7.955, 1.136, 0.0), (7.955, 3.409, 0.0), (7.955, 5.682, 0.0), (7.955, 7.955, 0.0), (7.955, 10.23, 0.0), (10.23, -10.23, 0.0), (10.23, -7.955, 0.0), (10.23, -5.682, 0.0), (10.23, -3.409, 0.0), (10.23, -1.136, 0.0), (10.23, 1.136, 0.0), (10.23, 3.409, 0.0), (10.23, 5.682, 0.0), (10.23, 7.955, 0.0), (10.23, 10.23, 0.0)], [], [(143, 33, 3, 34), (4, 53, 43, 2), (53, 63, 42, 43), (63, 73, 41, 42), (73, 83, 40, 41), (83, 93, 39, 40), (93, 103, 38, 39), (103, 113, 37, 38), (113, 123, 36, 37), (123, 133, 35, 36), (133, 143, 34, 35), (0, 14, 44, 13), (13, 44, 45, 12), (12, 45, 46, 11), (11, 46, 47, 10), (10, 47, 48, 9), (9, 48, 49, 8), (8, 49, 50, 7), (7, 50, 51, 6), (6, 51, 52, 5), (5, 52, 53, 4), (14, 15, 54, 44), (44, 54, 55, 45), (45, 55, 56, 46), (46, 56, 57, 47), (47, 57, 58, 48), (48, 58, 59, 49), (49, 59, 60, 50), (50, 60, 61, 51), (51, 61, 62, 52), (52, 62, 63, 53), (15, 16, 64, 54), (54, 64, 65, 55), (55, 65, 66, 56), (56, 66, 67, 57), (57, 67, 68, 58), (58, 68, 69, 59), (59, 69, 70, 60), (60, 70, 71, 61), (61, 71, 72, 62), (62, 72, 73, 63), (16, 17, 74, 64), (64, 74, 75, 65), (65, 75, 76, 66), (66, 76, 77, 67), (67, 77, 78, 68), (68, 78, 79, 69), (69, 79, 80, 70), (70, 80, 81, 71), (71, 81, 82, 72), (72, 82, 83, 73), (17, 18, 84, 74), (74, 84, 85, 75), (75, 85, 86, 76), (76, 86, 87, 77), (77, 87, 88, 78), (78, 88, 89, 79), (79, 89, 90, 80), (80, 90, 91, 81), (81, 91, 92, 82), (82, 92, 93, 83), (18, 19, 94, 84), (84, 94, 95, 85), (85, 95, 96, 86), (86, 96, 97, 87), (87, 97, 98, 88), (88, 98, 99, 89), (89, 99, 100, 90), (90, 100, 101, 91), (91, 101, 102, 92), (92, 102, 103, 93), (19, 20, 104, 94), (94, 104, 105, 95), (95, 105, 106, 96), (96, 106, 107, 97), (97, 107, 108, 98), (98, 108, 109, 99), (99, 109, 110, 100), (100, 110, 111, 101), (101, 111, 112, 102), (102, 112, 113, 103), (20, 21, 114, 104), (104, 114, 115, 105), (105, 115, 116, 106), (106, 116, 117, 107), (107, 117, 118, 108), (108, 118, 119, 109), (109, 119, 120, 110), (110, 120, 121, 111), (111, 121, 122, 112), (112, 122, 123, 113), (21, 22, 124, 114), (114, 124, 125, 115), (115, 125, 126, 116), (116, 126, 127, 117), (117, 127, 128, 118), (118, 128, 129, 119), (119, 129, 130, 120), (120, 130, 131, 121), (121, 131, 132, 122), (122, 132, 133, 123), (22, 23, 134, 124), (124, 134, 135, 125), (125, 135, 136, 126), (126, 136, 137, 127), (127, 137, 138, 128), (128, 138, 139, 129), (129, 139, 140, 130), (130, 140, 141, 131), (131, 141, 142, 132), (132, 142, 143, 133), (23, 1, 24, 134), (134, 24, 25, 135), (135, 25, 26, 136), (136, 26, 27, 137), (137, 27, 28, 138), (138, 28, 29, 139), (139, 29, 30, 140), (140, 30, 31, 141), (141, 31, 32, 142), (142, 32, 33, 143)])
_uv = me_plane_108.uv_layers.new(name='UVMap')
_uv.uv.foreach_set('vector', [0.9091, 0.9091, 1.0, 0.9091, 1.0, 1.0, 0.9091, 1.0, 0.0, 0.9091, 0.09091, 0.9091, 0.09091, 1.0, 0.0, 1.0, 0.09091, 0.9091, 0.1818, 0.9091, 0.1818, 1.0, 0.09091, 1.0, 0.1818, 0.9091, 0.2727, 0.9091, 0.2727, 1.0, 0.1818, 1.0, 0.2727, 0.9091, 0.3636, 0.9091, 0.3636, 1.0, 0.2727, 1.0, 0.3636, 0.9091, 0.4545, 0.9091, 0.4545, 1.0, 0.3636, 1.0, 0.4545, 0.9091, 0.5455, 0.9091, 0.5455, 1.0, 0.4545, 1.0, 0.5455, 0.9091, 0.6364, 0.9091, 0.6364, 1.0, 0.5455, 1.0, 0.6364, 0.9091, 0.7273, 0.9091, 0.7273, 1.0, 0.6364, 1.0, 0.7273, 0.9091, 0.8182, 0.9091, 0.8182, 1.0, 0.7273, 1.0, 0.8182, 0.9091, 0.9091, 0.9091, 0.9091, 1.0, 0.8182, 1.0, 0.0, 0.0, 0.09091, 0.0, 0.09091, 0.09091, 0.0, 0.09091, 0.0, 0.09091, 0.09091, 0.09091, 0.09091, 0.1818, 0.0, 0.1818, 0.0, 0.1818, 0.09091, 0.1818, 0.09091, 0.2727, 0.0, 0.2727, 0.0, 0.2727, 0.09091, 0.2727, 0.09091, 0.3636, 0.0, 0.3636, 0.0, 0.3636, 0.09091, 0.3636, 0.09091, 0.4545, 0.0, 0.4545, 0.0, 0.4545, 0.09091, 0.4545, 0.09091, 0.5455, 0.0, 0.5455, 0.0, 0.5455, 0.09091, 0.5455, 0.09091, 0.6364, 0.0, 0.6364, 0.0, 0.6364, 0.09091, 0.6364, 0.09091, 0.7273, 0.0, 0.7273, 0.0, 0.7273, 0.09091, 0.7273, 0.09091, 0.8182, 0.0, 0.8182, 0.0, 0.8182, 0.09091, 0.8182, 0.09091, 0.9091, 0.0, 0.9091, 0.09091, 0.0, 0.1818, 0.0, 0.1818, 0.09091, 0.09091, 0.09091, 0.09091, 0.09091, 0.1818, 0.09091, 0.1818, 0.1818, 0.09091, 0.1818, 0.09091, 0.1818, 0.1818, 0.1818, 0.1818, 0.2727, 0.09091, 0.2727, 0.09091, 0.2727, 0.1818, 0.2727, 0.1818, 0.3636, 0.09091, 0.3636, 0.09091, 0.3636, 0.1818, 0.3636, 0.1818, 0.4545, 0.09091, 0.4545, 0.09091, 0.4545, 0.1818, 0.4545, 0.1818, 0.5455, 0.09091, 0.5455, 0.09091, 0.5455, 0.1818, 0.5455, 0.1818, 0.6364, 0.09091, 0.6364, 0.09091, 0.6364, 0.1818, 0.6364, 0.1818, 0.7273, 0.09091, 0.7273, 0.09091, 0.7273, 0.1818, 0.7273, 0.1818, 0.8182, 0.09091, 0.8182, 0.09091, 0.8182, 0.1818, 0.8182, 0.1818, 0.9091, 0.09091, 0.9091, 0.1818, 0.0, 0.2727, 0.0, 0.2727, 0.09091, 0.1818, 0.09091, 0.1818, 0.09091, 0.2727, 0.09091, 0.2727, 0.1818, 0.1818, 0.1818, 0.1818, 0.1818, 0.2727, 0.1818, 0.2727, 0.2727, 0.1818, 0.2727, 0.1818, 0.2727, 0.2727, 0.2727, 0.2727, 0.3636, 0.1818, 0.3636, 0.1818, 0.3636, 0.2727, 0.3636, 0.2727, 0.4545, 0.1818, 0.4545, 0.1818, 0.4545, 0.2727, 0.4545, 0.2727, 0.5455, 0.1818, 0.5455, 0.1818, 0.5455, 0.2727, 0.5455, 0.2727, 0.6364, 0.1818, 0.6364, 0.1818, 0.6364, 0.2727, 0.6364, 0.2727, 0.7273, 0.1818, 0.7273, 0.1818, 0.7273, 0.2727, 0.7273, 0.2727, 0.8182, 0.1818, 0.8182, 0.1818, 0.8182, 0.2727, 0.8182, 0.2727, 0.9091, 0.1818, 0.9091, 0.2727, 0.0, 0.3636, 0.0, 0.3636, 0.09091, 0.2727, 0.09091, 0.2727, 0.09091, 0.3636, 0.09091, 0.3636, 0.1818, 0.2727, 0.1818, 0.2727, 0.1818, 0.3636, 0.1818, 0.3636, 0.2727, 0.2727, 0.2727, 0.2727, 0.2727, 0.3636, 0.2727, 0.3636, 0.3636, 0.2727, 0.3636, 0.2727, 0.3636, 0.3636, 0.3636, 0.3636, 0.4545, 0.2727, 0.4545, 0.2727, 0.4545, 0.3636, 0.4545, 0.3636, 0.5455, 0.2727, 0.5455, 0.2727, 0.5455, 0.3636, 0.5455, 0.3636, 0.6364, 0.2727, 0.6364, 0.2727, 0.6364, 0.3636, 0.6364, 0.3636, 0.7273, 0.2727, 0.7273, 0.2727, 0.7273, 0.3636, 0.7273, 0.3636, 0.8182, 0.2727, 0.8182, 0.2727, 0.8182, 0.3636, 0.8182, 0.3636, 0.9091, 0.2727, 0.9091, 0.3636, 0.0, 0.4545, 0.0, 0.4545, 0.09091, 0.3636, 0.09091, 0.3636, 0.09091, 0.4545, 0.09091, 0.4545, 0.1818, 0.3636, 0.1818, 0.3636, 0.1818, 0.4545, 0.1818, 0.4545, 0.2727, 0.3636, 0.2727, 0.3636, 0.2727, 0.4545, 0.2727, 0.4545, 0.3636, 0.3636, 0.3636, 0.3636, 0.3636, 0.4545, 0.3636, 0.4545, 0.4545, 0.3636, 0.4545, 0.3636, 0.4545, 0.4545, 0.4545, 0.4545, 0.5455, 0.3636, 0.5455, 0.3636, 0.5455, 0.4545, 0.5455, 0.4545, 0.6364, 0.3636, 0.6364, 0.3636, 0.6364, 0.4545, 0.6364, 0.4545, 0.7273, 0.3636, 0.7273, 0.3636, 0.7273, 0.4545, 0.7273, 0.4545, 0.8182, 0.3636, 0.8182, 0.3636, 0.8182, 0.4545, 0.8182, 0.4545, 0.9091, 0.3636, 0.9091, 0.4545, 0.0, 0.5455, 0.0, 0.5455, 0.09091, 0.4545, 0.09091, 0.4545, 0.09091, 0.5455, 0.09091, 0.5455, 0.1818, 0.4545, 0.1818, 0.4545, 0.1818, 0.5455, 0.1818, 0.5455, 0.2727, 0.4545, 0.2727, 0.4545, 0.2727, 0.5455, 0.2727, 0.5455, 0.3636, 0.4545, 0.3636, 0.4545, 0.3636, 0.5455, 0.3636, 0.5455, 0.4545, 0.4545, 0.4545, 0.4545, 0.4545, 0.5455, 0.4545, 0.5455, 0.5455, 0.4545, 0.5455, 0.4545, 0.5455, 0.5455, 0.5455, 0.5455, 0.6364, 0.4545, 0.6364, 0.4545, 0.6364, 0.5455, 0.6364, 0.5455, 0.7273, 0.4545, 0.7273, 0.4545, 0.7273, 0.5455, 0.7273, 0.5455, 0.8182, 0.4545, 0.8182, 0.4545, 0.8182, 0.5455, 0.8182, 0.5455, 0.9091, 0.4545, 0.9091, 0.5455, 0.0, 0.6364, 0.0, 0.6364, 0.09091, 0.5455, 0.09091, 0.5455, 0.09091, 0.6364, 0.09091, 0.6364, 0.1818, 0.5455, 0.1818, 0.5455, 0.1818, 0.6364, 0.1818, 0.6364, 0.2727, 0.5455, 0.2727, 0.5455, 0.2727, 0.6364, 0.2727, 0.6364, 0.3636, 0.5455, 0.3636, 0.5455, 0.3636, 0.6364, 0.3636, 0.6364, 0.4545, 0.5455, 0.4545, 0.5455, 0.4545, 0.6364, 0.4545, 0.6364, 0.5455, 0.5455, 0.5455, 0.5455, 0.5455, 0.6364, 0.5455, 0.6364, 0.6364, 0.5455, 0.6364, 0.5455, 0.6364, 0.6364, 0.6364, 0.6364, 0.7273, 0.5455, 0.7273, 0.5455, 0.7273, 0.6364, 0.7273, 0.6364, 0.8182, 0.5455, 0.8182, 0.5455, 0.8182, 0.6364, 0.8182, 0.6364, 0.9091, 0.5455, 0.9091, 0.6364, 0.0, 0.7273, 0.0, 0.7273, 0.09091, 0.6364, 0.09091, 0.6364, 0.09091, 0.7273, 0.09091, 0.7273, 0.1818, 0.6364, 0.1818, 0.6364, 0.1818, 0.7273, 0.1818, 0.7273, 0.2727, 0.6364, 0.2727, 0.6364, 0.2727, 0.7273, 0.2727, 0.7273, 0.3636, 0.6364, 0.3636, 0.6364, 0.3636, 0.7273, 0.3636, 0.7273, 0.4545, 0.6364, 0.4545, 0.6364, 0.4545, 0.7273, 0.4545, 0.7273, 0.5455, 0.6364, 0.5455, 0.6364, 0.5455, 0.7273, 0.5455, 0.7273, 0.6364, 0.6364, 0.6364, 0.6364, 0.6364, 0.7273, 0.6364, 0.7273, 0.7273, 0.6364, 0.7273, 0.6364, 0.7273, 0.7273, 0.7273, 0.7273, 0.8182, 0.6364, 0.8182, 0.6364, 0.8182, 0.7273, 0.8182, 0.7273, 0.9091, 0.6364, 0.9091, 0.7273, 0.0, 0.8182, 0.0, 0.8182, 0.09091, 0.7273, 0.09091, 0.7273, 0.09091, 0.8182, 0.09091, 0.8182, 0.1818, 0.7273, 0.1818, 0.7273, 0.1818, 0.8182, 0.1818, 0.8182, 0.2727, 0.7273, 0.2727, 0.7273, 0.2727, 0.8182, 0.2727, 0.8182, 0.3636, 0.7273, 0.3636, 0.7273, 0.3636, 0.8182, 0.3636, 0.8182, 0.4545, 0.7273, 0.4545, 0.7273, 0.4545, 0.8182, 0.4545, 0.8182, 0.5455, 0.7273, 0.5455, 0.7273, 0.5455, 0.8182, 0.5455, 0.8182, 0.6364, 0.7273, 0.6364, 0.7273, 0.6364, 0.8182, 0.6364, 0.8182, 0.7273, 0.7273, 0.7273, 0.7273, 0.7273, 0.8182, 0.7273, 0.8182, 0.8182, 0.7273, 0.8182, 0.7273, 0.8182, 0.8182, 0.8182, 0.8182, 0.9091, 0.7273, 0.9091, 0.8182, 0.0, 0.9091, 0.0, 0.9091, 0.09091, 0.8182, 0.09091, 0.8182, 0.09091, 0.9091, 0.09091, 0.9091, 0.1818, 0.8182, 0.1818, 0.8182, 0.1818, 0.9091, 0.1818, 0.9091, 0.2727, 0.8182, 0.2727, 0.8182, 0.2727, 0.9091, 0.2727, 0.9091, 0.3636, 0.8182, 0.3636, 0.8182, 0.3636, 0.9091, 0.3636, 0.9091, 0.4545, 0.8182, 0.4545, 0.8182, 0.4545, 0.9091, 0.4545, 0.9091, 0.5455, 0.8182, 0.5455, 0.8182, 0.5455, 0.9091, 0.5455, 0.9091, 0.6364, 0.8182, 0.6364, 0.8182, 0.6364, 0.9091, 0.6364, 0.9091, 0.7273, 0.8182, 0.7273, 0.8182, 0.7273, 0.9091, 0.7273, 0.9091, 0.8182, 0.8182, 0.8182, 0.8182, 0.8182, 0.9091, 0.8182, 0.9091, 0.9091, 0.8182, 0.9091, 0.9091, 0.0, 1.0, 0.0, 1.0, 0.09091, 0.9091, 0.09091, 0.9091, 0.09091, 1.0, 0.09091, 1.0, 0.1818, 0.9091, 0.1818, 0.9091, 0.1818, 1.0, 0.1818, 1.0, 0.2727, 0.9091, 0.2727, 0.9091, 0.2727, 1.0, 0.2727, 1.0, 0.3636, 0.9091, 0.3636, 0.9091, 0.3636, 1.0, 0.3636, 1.0, 0.4545, 0.9091, 0.4545, 0.9091, 0.4545, 1.0, 0.4545, 1.0, 0.5455, 0.9091, 0.5455, 0.9091, 0.5455, 1.0, 0.5455, 1.0, 0.6364, 0.9091, 0.6364, 0.9091, 0.6364, 1.0, 0.6364, 1.0, 0.7273, 0.9091, 0.7273, 0.9091, 0.7273, 1.0, 0.7273, 1.0, 0.8182, 0.9091, 0.8182, 0.9091, 0.8182, 1.0, 0.8182, 1.0, 0.9091, 0.9091, 0.9091])
me_plane_108.use_remesh_fix_poles = True
me_plane_108.use_remesh_preserve_attributes = False
me_plane_108.update()

# ---- objects
ob_plane_001 = bpy.data.objects.new('plane.001', me_plane_097)
ob_pagar_kiri = bpy.data.objects.new('pagar kiri', me_tiangsquarekiri_667)
ob_tiang_kiri = bpy.data.objects.new('tiang kiri', me_tiangcylinder_476)
ob_pagar_kanan = bpy.data.objects.new('pagar kanan', me_tiangsquarekanan_1550)
ob_pagar_kanan2 = bpy.data.objects.new('pagar kanan2', me_tiangsquarekanan_1557)
ob_ruangan = bpy.data.objects.new('ruangan', me_ruangan_382)
ob_atap = bpy.data.objects.new('atap', me_planeatap_097)
ob_pagarbesi = bpy.data.objects.new('PagarBesi', me_plane_108)

# ---- transforms, parenting, visibility, modifiers, constraints
ob_plane_001.location = (0.0, 0.0, 0.0)
ob_pagar_kiri.location = (50.0, 100.0, 0.0)
ob_tiang_kiri.location = (103.0, 110.0, 0.0)
ob_pagar_kanan.location = (226.0, 100.0, 0.0)
ob_pagar_kanan2.location = (268.0, 95.0, 0.0)
ob_ruangan.location = (226.0, 113.0, 0.0)
ob_atap.location = (98.0, 100.0, 60.0)
ob_pagarbesi.location = (170.0, 107.0, 12.5)
ob_pagarbesi.rotation_euler = (-1.571, -0.0, 0.0)
ob_pagarbesi.scale = (4.2, 1.0, 1.0)
_m = ob_pagarbesi.modifiers.new('Wireframe', 'WIREFRAME')
_m.thickness = 0.4
_m.use_boundary = True

# ---- collection membership
col_collection.objects.link(ob_plane_001)
col_collection.objects.link(ob_pagar_kiri)
col_collection.objects.link(ob_tiang_kiri)
col_collection.objects.link(ob_pagar_kanan)
col_collection.objects.link(ob_pagar_kanan2)
col_collection.objects.link(ob_ruangan)
col_collection.objects.link(ob_atap)
col_collection.objects.link(ob_pagarbesi)

# ---- scene / render settings (as saved in the file)
scene.frame_start = 1; scene.frame_end = 250; scene.frame_set(126)
scene.render.engine = 'BLENDER_EEVEE_NEXT'
scene.cycles.use_denoising = False
scene.cycles.samples = 128
scene.cycles.sampling_pattern = 'TABULATED_SOBOL'
scene.cycles.use_adaptive_sampling = False
scene.cycles.use_light_tree = False
scene.view_settings.view_transform = 'Filmic'
bpy.context.view_layer.update()

# ---- added for rendering (the .blend has no active camera and no usable light): camera, sun
cam_auto = bpy.data.cameras.new('AutoCamera')
cam_auto.lens = 50.0
cam_auto.sensor_width = 36.0
cam_auto.clip_end = 11821.6
ob_auto_camera = bpy.data.objects.new('AutoCamera', cam_auto)
scene.collection.objects.link(ob_auto_camera)
ob_auto_camera.location = (873.599, -508.319, 588.779)
ob_auto_camera.rotation_euler = (1.09748, -7.21219e-08, 0.694738)
scene.camera = ob_auto_camera
light_auto_sun = bpy.data.lights.new('AutoSun', 'SUN')
light_auto_sun.energy = 3.0
light_auto_sun.angle = 0.0523599
ob_auto_sun = bpy.data.objects.new('AutoSun', light_auto_sun)
scene.collection.objects.link(ob_auto_sun)
ob_auto_sun.rotation_euler = (0.872665, 0.174533, 0.523599)
bpy.context.view_layer.update()
